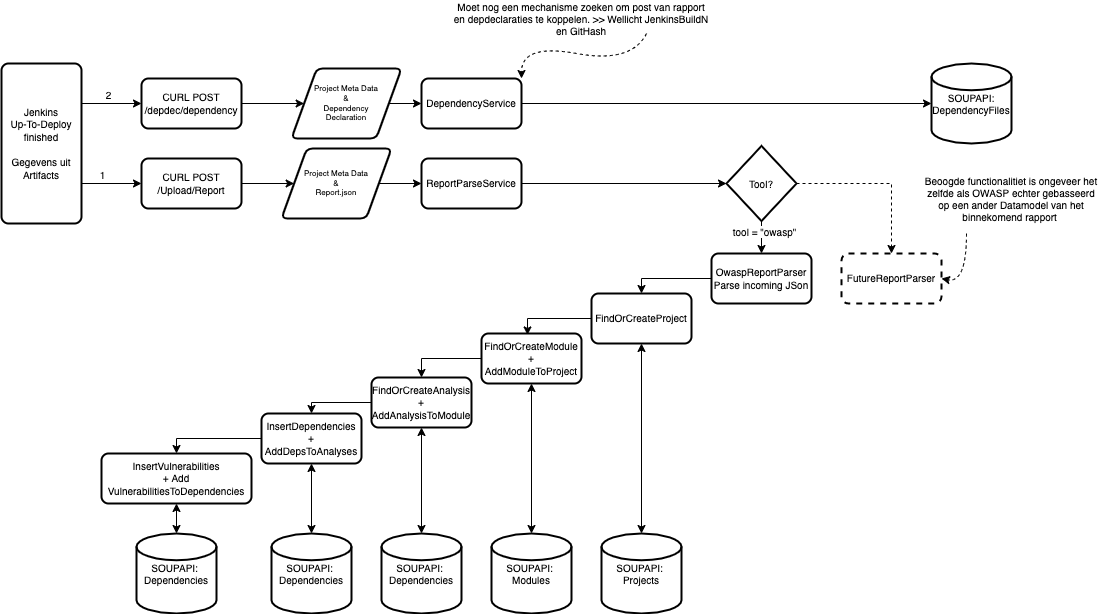

The diagram above was exported from draw.io. Its source (the exported page's mxGraphModel, read from the mxfile embedded in the PNG):
<mxGraphModel dx="1106" dy="820" grid="1" gridSize="10" guides="1" tooltips="1" connect="1" arrows="1" fold="1" page="1" pageScale="1" pageWidth="1169" pageHeight="827" math="0" shadow="0">
  <root>
    <mxCell id="AZUCPzROvOQaUb8vLdFn-0" />
    <mxCell id="AZUCPzROvOQaUb8vLdFn-1" parent="AZUCPzROvOQaUb8vLdFn-0" />
    <mxCell id="amvQqvjGZmpSu4EaTdHy-1" style="edgeStyle=none;rounded=0;orthogonalLoop=1;jettySize=auto;html=1;exitX=1;exitY=0.5;exitDx=0;exitDy=0;entryX=0;entryY=0.5;entryDx=0;entryDy=0;labelBackgroundColor=#FFFFFF;fontFamily=Helvetica;fontSize=10;fontColor=#000000;startArrow=none;startFill=0;endArrow=classic;endFill=1;" parent="AZUCPzROvOQaUb8vLdFn-1" source="AZUCPzROvOQaUb8vLdFn-2" target="amvQqvjGZmpSu4EaTdHy-0" edge="1">
      <mxGeometry relative="1" as="geometry" />
    </mxCell>
    <mxCell id="AZUCPzROvOQaUb8vLdFn-2" value="Project Meta Data&lt;br&gt;&amp;amp;&lt;br&gt;Dependency&lt;br&gt;Declaration" style="shape=parallelogram;html=1;strokeWidth=2;perimeter=parallelogramPerimeter;whiteSpace=wrap;rounded=1;arcSize=12;size=0.23;labelBackgroundColor=none;fontFamily=Helvetica;fontSize=8;fontColor=#000000;" parent="AZUCPzROvOQaUb8vLdFn-1" vertex="1">
      <mxGeometry x="330" y="105" width="110" height="70" as="geometry" />
    </mxCell>
    <mxCell id="AZUCPzROvOQaUb8vLdFn-7" style="edgeStyle=none;rounded=0;orthogonalLoop=1;jettySize=auto;html=1;exitX=1;exitY=0.5;exitDx=0;exitDy=0;entryX=0;entryY=0.5;entryDx=0;entryDy=0;labelBackgroundColor=#FFFFFF;fontFamily=Helvetica;fontSize=10;fontColor=#000000;startArrow=none;startFill=0;endArrow=classic;endFill=1;" parent="AZUCPzROvOQaUb8vLdFn-1" source="AZUCPzROvOQaUb8vLdFn-9" target="AZUCPzROvOQaUb8vLdFn-2" edge="1">
      <mxGeometry relative="1" as="geometry" />
    </mxCell>
    <mxCell id="AZUCPzROvOQaUb8vLdFn-10" style="edgeStyle=none;rounded=0;orthogonalLoop=1;jettySize=auto;html=1;exitX=1;exitY=0.25;exitDx=0;exitDy=0;entryX=0;entryY=0.5;entryDx=0;entryDy=0;labelBackgroundColor=#FFFFFF;fontFamily=Helvetica;fontSize=10;fontColor=#000000;startArrow=none;startFill=0;endArrow=classic;endFill=1;" parent="AZUCPzROvOQaUb8vLdFn-1" source="AZUCPzROvOQaUb8vLdFn-3" target="AZUCPzROvOQaUb8vLdFn-9" edge="1">
      <mxGeometry relative="1" as="geometry" />
    </mxCell>
    <mxCell id="Df0IBRa2v-JqVKfb75d8-23" value="2" style="edgeLabel;html=1;align=center;verticalAlign=middle;resizable=0;points=[];fontSize=10;fontFamily=Helvetica;fontColor=#000000;" parent="AZUCPzROvOQaUb8vLdFn-10" vertex="1" connectable="0">
      <mxGeometry x="-0.1333" relative="1" as="geometry">
        <mxPoint y="-10" as="offset" />
      </mxGeometry>
    </mxCell>
    <mxCell id="AZUCPzROvOQaUb8vLdFn-12" style="edgeStyle=none;rounded=0;orthogonalLoop=1;jettySize=auto;html=1;exitX=1;exitY=0.75;exitDx=0;exitDy=0;entryX=0;entryY=0.5;entryDx=0;entryDy=0;labelBackgroundColor=#FFFFFF;fontFamily=Helvetica;fontSize=10;fontColor=#000000;startArrow=none;startFill=0;endArrow=classic;endFill=1;" parent="AZUCPzROvOQaUb8vLdFn-1" source="AZUCPzROvOQaUb8vLdFn-3" target="AZUCPzROvOQaUb8vLdFn-11" edge="1">
      <mxGeometry relative="1" as="geometry" />
    </mxCell>
    <mxCell id="Df0IBRa2v-JqVKfb75d8-22" value="1" style="edgeLabel;html=1;align=center;verticalAlign=middle;resizable=0;points=[];fontSize=10;fontFamily=Helvetica;fontColor=#000000;" parent="AZUCPzROvOQaUb8vLdFn-12" vertex="1" connectable="0">
      <mxGeometry x="0.081" y="-1" relative="1" as="geometry">
        <mxPoint x="-12" y="-11" as="offset" />
      </mxGeometry>
    </mxCell>
    <mxCell id="AZUCPzROvOQaUb8vLdFn-3" value="&lt;font style=&quot;font-size: 10px&quot;&gt;Jenkins&lt;br&gt;Up-To-Deploy finished&lt;br&gt;&lt;br&gt;Gegevens uit Artifacts&lt;br&gt;&lt;/font&gt;" style="rounded=1;whiteSpace=wrap;html=1;absoluteArcSize=1;arcSize=14;strokeWidth=2;labelBackgroundColor=none;fontFamily=Helvetica;fontSize=8;fontColor=#000000;" parent="AZUCPzROvOQaUb8vLdFn-1" vertex="1">
      <mxGeometry x="40" y="100" width="80" height="160" as="geometry" />
    </mxCell>
    <mxCell id="Df0IBRa2v-JqVKfb75d8-3" style="edgeStyle=none;rounded=0;orthogonalLoop=1;jettySize=auto;html=1;exitX=1;exitY=0.5;exitDx=0;exitDy=0;entryX=0;entryY=0.5;entryDx=0;entryDy=0;labelBackgroundColor=#FFFFFF;fontFamily=Helvetica;fontSize=10;fontColor=#000000;startArrow=none;startFill=0;endArrow=classic;endFill=1;" parent="AZUCPzROvOQaUb8vLdFn-1" source="AZUCPzROvOQaUb8vLdFn-4" target="Df0IBRa2v-JqVKfb75d8-2" edge="1">
      <mxGeometry relative="1" as="geometry" />
    </mxCell>
    <mxCell id="AZUCPzROvOQaUb8vLdFn-4" value="Project Meta Data&lt;br&gt;&amp;amp;&lt;br&gt;Report.json" style="shape=parallelogram;html=1;strokeWidth=2;perimeter=parallelogramPerimeter;whiteSpace=wrap;rounded=1;arcSize=12;size=0.23;labelBackgroundColor=none;fontFamily=Helvetica;fontSize=8;fontColor=#000000;" parent="AZUCPzROvOQaUb8vLdFn-1" vertex="1">
      <mxGeometry x="320" y="185" width="110" height="70" as="geometry" />
    </mxCell>
    <mxCell id="AZUCPzROvOQaUb8vLdFn-9" value="&lt;font style=&quot;font-size: 10px&quot;&gt;CURL POST&lt;br&gt;/depdec/dependency&lt;br&gt;&lt;/font&gt;" style="rounded=1;whiteSpace=wrap;html=1;absoluteArcSize=1;arcSize=14;strokeWidth=2;labelBackgroundColor=none;fontFamily=Helvetica;fontSize=8;fontColor=#000000;" parent="AZUCPzROvOQaUb8vLdFn-1" vertex="1">
      <mxGeometry x="180" y="115" width="100" height="50" as="geometry" />
    </mxCell>
    <mxCell id="AZUCPzROvOQaUb8vLdFn-13" style="edgeStyle=none;rounded=0;orthogonalLoop=1;jettySize=auto;html=1;exitX=1;exitY=0.5;exitDx=0;exitDy=0;entryX=0;entryY=0.5;entryDx=0;entryDy=0;labelBackgroundColor=#FFFFFF;fontFamily=Helvetica;fontSize=10;fontColor=#000000;startArrow=none;startFill=0;endArrow=classic;endFill=1;" parent="AZUCPzROvOQaUb8vLdFn-1" source="AZUCPzROvOQaUb8vLdFn-11" target="AZUCPzROvOQaUb8vLdFn-4" edge="1">
      <mxGeometry relative="1" as="geometry" />
    </mxCell>
    <mxCell id="AZUCPzROvOQaUb8vLdFn-11" value="&lt;font style=&quot;font-size: 10px&quot;&gt;CURL POST&lt;br&gt;/Upload/Report&lt;br&gt;&lt;/font&gt;" style="rounded=1;whiteSpace=wrap;html=1;absoluteArcSize=1;arcSize=14;strokeWidth=2;labelBackgroundColor=none;fontFamily=Helvetica;fontSize=8;fontColor=#000000;" parent="AZUCPzROvOQaUb8vLdFn-1" vertex="1">
      <mxGeometry x="180" y="195" width="100" height="50" as="geometry" />
    </mxCell>
    <mxCell id="Df0IBRa2v-JqVKfb75d8-21" style="edgeStyle=none;orthogonalLoop=1;jettySize=auto;html=1;exitX=1;exitY=0.5;exitDx=0;exitDy=0;entryX=0;entryY=0.5;entryDx=0;entryDy=0;entryPerimeter=0;labelBackgroundColor=#FFFFFF;fontFamily=Helvetica;fontSize=10;fontColor=#000000;startArrow=none;startFill=0;endArrow=classic;endFill=1;rounded=0;" parent="AZUCPzROvOQaUb8vLdFn-1" source="amvQqvjGZmpSu4EaTdHy-0" target="Df0IBRa2v-JqVKfb75d8-1" edge="1">
      <mxGeometry relative="1" as="geometry" />
    </mxCell>
    <mxCell id="amvQqvjGZmpSu4EaTdHy-0" value="&lt;font style=&quot;font-size: 10px&quot;&gt;DependencyService&lt;br&gt;&lt;/font&gt;" style="rounded=1;whiteSpace=wrap;html=1;absoluteArcSize=1;arcSize=14;strokeWidth=2;labelBackgroundColor=none;fontFamily=Helvetica;fontSize=8;fontColor=#000000;" parent="AZUCPzROvOQaUb8vLdFn-1" vertex="1">
      <mxGeometry x="460" y="115" width="100" height="50" as="geometry" />
    </mxCell>
    <mxCell id="Df0IBRa2v-JqVKfb75d8-0" value="Moet nog een mechanisme zoeken om post van rapport en depdeclaraties te koppelen. &amp;gt;&amp;gt; Wellicht JenkinsBuildN en GitHash" style="text;html=1;strokeColor=none;fillColor=none;align=center;verticalAlign=middle;whiteSpace=wrap;rounded=0;labelBackgroundColor=none;fontFamily=Helvetica;fontSize=10;fontColor=#000000;" parent="AZUCPzROvOQaUb8vLdFn-1" vertex="1">
      <mxGeometry x="490" y="40" width="260" height="30" as="geometry" />
    </mxCell>
    <mxCell id="Df0IBRa2v-JqVKfb75d8-1" value="SOUPAPI:&lt;br&gt;DependencyFiles&lt;br&gt;" style="strokeWidth=2;html=1;shape=mxgraph.flowchart.database;whiteSpace=wrap;labelBackgroundColor=none;fontFamily=Helvetica;fontSize=10;fontColor=#000000;" parent="AZUCPzROvOQaUb8vLdFn-1" vertex="1">
      <mxGeometry x="970" y="100" width="80" height="80" as="geometry" />
    </mxCell>
    <mxCell id="Df0IBRa2v-JqVKfb75d8-5" style="edgeStyle=none;rounded=0;orthogonalLoop=1;jettySize=auto;html=1;exitX=1;exitY=0.5;exitDx=0;exitDy=0;entryX=0;entryY=0.5;entryDx=0;entryDy=0;entryPerimeter=0;labelBackgroundColor=#FFFFFF;fontFamily=Helvetica;fontSize=10;fontColor=#000000;startArrow=none;startFill=0;endArrow=classic;endFill=1;" parent="AZUCPzROvOQaUb8vLdFn-1" source="Df0IBRa2v-JqVKfb75d8-2" target="Df0IBRa2v-JqVKfb75d8-4" edge="1">
      <mxGeometry relative="1" as="geometry" />
    </mxCell>
    <mxCell id="Df0IBRa2v-JqVKfb75d8-2" value="&lt;font style=&quot;font-size: 10px&quot;&gt;ReportParseService&lt;br&gt;&lt;/font&gt;" style="rounded=1;whiteSpace=wrap;html=1;absoluteArcSize=1;arcSize=14;strokeWidth=2;labelBackgroundColor=none;fontFamily=Helvetica;fontSize=8;fontColor=#000000;" parent="AZUCPzROvOQaUb8vLdFn-1" vertex="1">
      <mxGeometry x="460" y="195" width="100" height="50" as="geometry" />
    </mxCell>
    <mxCell id="Df0IBRa2v-JqVKfb75d8-8" style="edgeStyle=none;rounded=0;orthogonalLoop=1;jettySize=auto;html=1;exitX=0.5;exitY=1;exitDx=0;exitDy=0;exitPerimeter=0;entryX=0.5;entryY=0;entryDx=0;entryDy=0;labelBackgroundColor=#FFFFFF;fontFamily=Helvetica;fontSize=10;fontColor=#000000;startArrow=none;startFill=0;endArrow=classic;endFill=1;" parent="AZUCPzROvOQaUb8vLdFn-1" source="Df0IBRa2v-JqVKfb75d8-4" target="Df0IBRa2v-JqVKfb75d8-7" edge="1">
      <mxGeometry relative="1" as="geometry" />
    </mxCell>
    <mxCell id="Df0IBRa2v-JqVKfb75d8-9" value="tool = &quot;owasp&quot;" style="edgeLabel;html=1;align=center;verticalAlign=middle;resizable=0;points=[];fontSize=10;fontFamily=Helvetica;fontColor=#000000;" parent="Df0IBRa2v-JqVKfb75d8-8" vertex="1" connectable="0">
      <mxGeometry x="-0.358" y="2" relative="1" as="geometry">
        <mxPoint as="offset" />
      </mxGeometry>
    </mxCell>
    <mxCell id="Df0IBRa2v-JqVKfb75d8-11" style="edgeStyle=none;rounded=0;orthogonalLoop=1;jettySize=auto;html=1;entryX=0.5;entryY=0;entryDx=0;entryDy=0;labelBackgroundColor=#FFFFFF;fontFamily=Helvetica;fontSize=10;fontColor=#000000;startArrow=none;startFill=0;endArrow=classic;endFill=1;dashed=1;" parent="AZUCPzROvOQaUb8vLdFn-1" source="Df0IBRa2v-JqVKfb75d8-4" target="Df0IBRa2v-JqVKfb75d8-10" edge="1">
      <mxGeometry relative="1" as="geometry">
        <Array as="points">
          <mxPoint x="930" y="220" />
        </Array>
      </mxGeometry>
    </mxCell>
    <mxCell id="Df0IBRa2v-JqVKfb75d8-4" value="Tool?" style="strokeWidth=2;html=1;shape=mxgraph.flowchart.decision;whiteSpace=wrap;labelBackgroundColor=none;fontFamily=Helvetica;fontSize=10;fontColor=#000000;" parent="AZUCPzROvOQaUb8vLdFn-1" vertex="1">
      <mxGeometry x="765" y="182.5" width="70" height="75" as="geometry" />
    </mxCell>
    <mxCell id="Df0IBRa2v-JqVKfb75d8-25" style="edgeStyle=none;rounded=0;orthogonalLoop=1;jettySize=auto;html=1;exitX=0;exitY=0.5;exitDx=0;exitDy=0;entryX=0.5;entryY=0;entryDx=0;entryDy=0;labelBackgroundColor=#FFFFFF;fontFamily=Helvetica;fontSize=10;fontColor=#000000;startArrow=none;startFill=0;endArrow=classic;endFill=1;" parent="AZUCPzROvOQaUb8vLdFn-1" source="Df0IBRa2v-JqVKfb75d8-7" target="Df0IBRa2v-JqVKfb75d8-24" edge="1">
      <mxGeometry relative="1" as="geometry">
        <Array as="points">
          <mxPoint x="680" y="315" />
        </Array>
      </mxGeometry>
    </mxCell>
    <mxCell id="Df0IBRa2v-JqVKfb75d8-7" value="&lt;font style=&quot;font-size: 10px&quot;&gt;OwaspReportParser&lt;br&gt;Parse incoming JSon&lt;br&gt;&lt;/font&gt;" style="rounded=1;whiteSpace=wrap;html=1;absoluteArcSize=1;arcSize=14;strokeWidth=2;labelBackgroundColor=none;fontFamily=Helvetica;fontSize=8;fontColor=#000000;" parent="AZUCPzROvOQaUb8vLdFn-1" vertex="1">
      <mxGeometry x="750" y="290" width="100" height="50" as="geometry" />
    </mxCell>
    <mxCell id="Df0IBRa2v-JqVKfb75d8-10" value="&lt;font style=&quot;font-size: 10px&quot;&gt;FutureReportParser&lt;br&gt;&lt;/font&gt;" style="rounded=1;whiteSpace=wrap;html=1;absoluteArcSize=1;arcSize=14;strokeWidth=2;labelBackgroundColor=none;fontFamily=Helvetica;fontSize=8;fontColor=#000000;dashed=1;" parent="AZUCPzROvOQaUb8vLdFn-1" vertex="1">
      <mxGeometry x="880" y="290" width="100" height="50" as="geometry" />
    </mxCell>
    <mxCell id="Df0IBRa2v-JqVKfb75d8-12" value="SOUPAPI:&amp;nbsp;&lt;br&gt;Projects" style="strokeWidth=2;html=1;shape=mxgraph.flowchart.database;whiteSpace=wrap;labelBackgroundColor=none;fontFamily=Helvetica;fontSize=10;fontColor=#000000;" parent="AZUCPzROvOQaUb8vLdFn-1" vertex="1">
      <mxGeometry x="640" y="570" width="80" height="80" as="geometry" />
    </mxCell>
    <mxCell id="Df0IBRa2v-JqVKfb75d8-13" value="SOUPAPI:&amp;nbsp;&lt;br&gt;Dependencies" style="strokeWidth=2;html=1;shape=mxgraph.flowchart.database;whiteSpace=wrap;labelBackgroundColor=none;fontFamily=Helvetica;fontSize=10;fontColor=#000000;" parent="AZUCPzROvOQaUb8vLdFn-1" vertex="1">
      <mxGeometry x="420" y="570" width="80" height="80" as="geometry" />
    </mxCell>
    <mxCell id="Df0IBRa2v-JqVKfb75d8-14" value="SOUPAPI:&amp;nbsp;&lt;br&gt;Dependencies" style="strokeWidth=2;html=1;shape=mxgraph.flowchart.database;whiteSpace=wrap;labelBackgroundColor=none;fontFamily=Helvetica;fontSize=10;fontColor=#000000;" parent="AZUCPzROvOQaUb8vLdFn-1" vertex="1">
      <mxGeometry x="310" y="570" width="80" height="80" as="geometry" />
    </mxCell>
    <mxCell id="Df0IBRa2v-JqVKfb75d8-15" value="SOUPAPI:&amp;nbsp;&lt;br&gt;Modules" style="strokeWidth=2;html=1;shape=mxgraph.flowchart.database;whiteSpace=wrap;labelBackgroundColor=none;fontFamily=Helvetica;fontSize=10;fontColor=#000000;" parent="AZUCPzROvOQaUb8vLdFn-1" vertex="1">
      <mxGeometry x="530" y="570" width="80" height="80" as="geometry" />
    </mxCell>
    <mxCell id="Df0IBRa2v-JqVKfb75d8-17" value="SOUPAPI:&amp;nbsp;&lt;br&gt;Dependencies" style="strokeWidth=2;html=1;shape=mxgraph.flowchart.database;whiteSpace=wrap;labelBackgroundColor=none;fontFamily=Helvetica;fontSize=10;fontColor=#000000;" parent="AZUCPzROvOQaUb8vLdFn-1" vertex="1">
      <mxGeometry x="175" y="570" width="80" height="80" as="geometry" />
    </mxCell>
    <mxCell id="Df0IBRa2v-JqVKfb75d8-18" value="Beoogde functionalitiet is ongeveer het zelfde als OWASP echter gebasseerd op een ander Datamodel van het binnekomend rapport&amp;nbsp;" style="text;html=1;strokeColor=none;fillColor=none;align=center;verticalAlign=middle;whiteSpace=wrap;rounded=0;dashed=1;labelBackgroundColor=none;fontFamily=Helvetica;fontSize=10;fontColor=#000000;" parent="AZUCPzROvOQaUb8vLdFn-1" vertex="1">
      <mxGeometry x="960" y="200" width="180" height="70" as="geometry" />
    </mxCell>
    <mxCell id="Df0IBRa2v-JqVKfb75d8-19" value="" style="curved=1;endArrow=classic;html=1;rounded=0;dashed=1;labelBackgroundColor=#FFFFFF;fontFamily=Helvetica;fontSize=10;fontColor=#000000;entryX=1;entryY=0.5;entryDx=0;entryDy=0;exitX=0.25;exitY=1;exitDx=0;exitDy=0;" parent="AZUCPzROvOQaUb8vLdFn-1" source="Df0IBRa2v-JqVKfb75d8-18" target="Df0IBRa2v-JqVKfb75d8-10" edge="1">
      <mxGeometry width="50" height="50" relative="1" as="geometry">
        <mxPoint x="800" y="430" as="sourcePoint" />
        <mxPoint x="850" y="380" as="targetPoint" />
        <Array as="points">
          <mxPoint x="1005" y="320" />
        </Array>
      </mxGeometry>
    </mxCell>
    <mxCell id="Df0IBRa2v-JqVKfb75d8-20" value="" style="curved=1;endArrow=classic;html=1;rounded=0;dashed=1;labelBackgroundColor=#FFFFFF;fontFamily=Helvetica;fontSize=10;fontColor=#000000;exitX=0.75;exitY=1;exitDx=0;exitDy=0;entryX=1;entryY=0;entryDx=0;entryDy=0;" parent="AZUCPzROvOQaUb8vLdFn-1" source="Df0IBRa2v-JqVKfb75d8-0" target="amvQqvjGZmpSu4EaTdHy-0" edge="1">
      <mxGeometry width="50" height="50" relative="1" as="geometry">
        <mxPoint x="680" y="150" as="sourcePoint" />
        <mxPoint x="730" y="100" as="targetPoint" />
        <Array as="points">
          <mxPoint x="670" y="100" />
          <mxPoint x="560" y="80" />
        </Array>
      </mxGeometry>
    </mxCell>
    <mxCell id="Df0IBRa2v-JqVKfb75d8-27" style="edgeStyle=none;rounded=0;orthogonalLoop=1;jettySize=auto;html=1;exitX=0;exitY=0.5;exitDx=0;exitDy=0;entryX=0.46;entryY=0.029;entryDx=0;entryDy=0;entryPerimeter=0;labelBackgroundColor=#FFFFFF;fontFamily=Helvetica;fontSize=10;fontColor=#000000;startArrow=none;startFill=0;endArrow=classic;endFill=1;" parent="AZUCPzROvOQaUb8vLdFn-1" source="Df0IBRa2v-JqVKfb75d8-24" target="Df0IBRa2v-JqVKfb75d8-26" edge="1">
      <mxGeometry relative="1" as="geometry">
        <Array as="points">
          <mxPoint x="566" y="355" />
        </Array>
      </mxGeometry>
    </mxCell>
    <mxCell id="Df0IBRa2v-JqVKfb75d8-28" style="edgeStyle=none;rounded=0;orthogonalLoop=1;jettySize=auto;html=1;exitX=0.5;exitY=1;exitDx=0;exitDy=0;entryX=0.5;entryY=0;entryDx=0;entryDy=0;entryPerimeter=0;labelBackgroundColor=#FFFFFF;fontFamily=Helvetica;fontSize=10;fontColor=#000000;startArrow=classic;startFill=1;endArrow=classic;endFill=1;" parent="AZUCPzROvOQaUb8vLdFn-1" source="Df0IBRa2v-JqVKfb75d8-24" target="Df0IBRa2v-JqVKfb75d8-12" edge="1">
      <mxGeometry relative="1" as="geometry" />
    </mxCell>
    <mxCell id="Df0IBRa2v-JqVKfb75d8-24" value="&lt;font style=&quot;font-size: 10px&quot;&gt;FindOrCreateProject&lt;br&gt;&lt;/font&gt;" style="rounded=1;whiteSpace=wrap;html=1;absoluteArcSize=1;arcSize=14;strokeWidth=2;labelBackgroundColor=none;fontFamily=Helvetica;fontSize=8;fontColor=#000000;" parent="AZUCPzROvOQaUb8vLdFn-1" vertex="1">
      <mxGeometry x="630" y="330" width="100" height="50" as="geometry" />
    </mxCell>
    <mxCell id="Df0IBRa2v-JqVKfb75d8-29" style="edgeStyle=none;rounded=0;orthogonalLoop=1;jettySize=auto;html=1;exitX=0.5;exitY=1;exitDx=0;exitDy=0;entryX=0.5;entryY=0;entryDx=0;entryDy=0;entryPerimeter=0;labelBackgroundColor=#FFFFFF;fontFamily=Helvetica;fontSize=10;fontColor=#000000;startArrow=classic;startFill=1;endArrow=classic;endFill=1;" parent="AZUCPzROvOQaUb8vLdFn-1" source="Df0IBRa2v-JqVKfb75d8-26" target="Df0IBRa2v-JqVKfb75d8-15" edge="1">
      <mxGeometry relative="1" as="geometry" />
    </mxCell>
    <mxCell id="Df0IBRa2v-JqVKfb75d8-31" style="edgeStyle=none;rounded=0;orthogonalLoop=1;jettySize=auto;html=1;exitX=0;exitY=0.5;exitDx=0;exitDy=0;entryX=0.5;entryY=0;entryDx=0;entryDy=0;labelBackgroundColor=#FFFFFF;fontFamily=Helvetica;fontSize=10;fontColor=#000000;startArrow=none;startFill=0;endArrow=classic;endFill=1;" parent="AZUCPzROvOQaUb8vLdFn-1" source="Df0IBRa2v-JqVKfb75d8-26" target="Df0IBRa2v-JqVKfb75d8-30" edge="1">
      <mxGeometry relative="1" as="geometry">
        <Array as="points">
          <mxPoint x="460" y="395" />
        </Array>
      </mxGeometry>
    </mxCell>
    <mxCell id="Df0IBRa2v-JqVKfb75d8-26" value="&lt;font style=&quot;font-size: 10px&quot;&gt;FindOrCreateModule&lt;br&gt;+&lt;br&gt;AddModuleToProject&lt;br&gt;&lt;/font&gt;" style="rounded=1;whiteSpace=wrap;html=1;absoluteArcSize=1;arcSize=14;strokeWidth=2;labelBackgroundColor=none;fontFamily=Helvetica;fontSize=8;fontColor=#000000;" parent="AZUCPzROvOQaUb8vLdFn-1" vertex="1">
      <mxGeometry x="520" y="370" width="100" height="50" as="geometry" />
    </mxCell>
    <mxCell id="Df0IBRa2v-JqVKfb75d8-32" style="edgeStyle=none;rounded=0;orthogonalLoop=1;jettySize=auto;html=1;exitX=0.5;exitY=1;exitDx=0;exitDy=0;labelBackgroundColor=#FFFFFF;fontFamily=Helvetica;fontSize=10;fontColor=#000000;startArrow=classic;startFill=1;endArrow=classic;endFill=1;" parent="AZUCPzROvOQaUb8vLdFn-1" source="Df0IBRa2v-JqVKfb75d8-30" target="Df0IBRa2v-JqVKfb75d8-13" edge="1">
      <mxGeometry relative="1" as="geometry" />
    </mxCell>
    <mxCell id="7J7xQBC1TpIRD9ssVp2O-1" style="edgeStyle=none;rounded=0;orthogonalLoop=1;jettySize=auto;html=1;exitX=0;exitY=0.5;exitDx=0;exitDy=0;entryX=0.5;entryY=0;entryDx=0;entryDy=0;labelBackgroundColor=#FFFFFF;fontFamily=Helvetica;fontSize=8;fontColor=#000000;startArrow=none;startFill=0;endArrow=classic;endFill=1;" parent="AZUCPzROvOQaUb8vLdFn-1" source="Df0IBRa2v-JqVKfb75d8-30" target="7J7xQBC1TpIRD9ssVp2O-0" edge="1">
      <mxGeometry relative="1" as="geometry">
        <Array as="points">
          <mxPoint x="350" y="439" />
        </Array>
      </mxGeometry>
    </mxCell>
    <mxCell id="Df0IBRa2v-JqVKfb75d8-30" value="&lt;font style=&quot;font-size: 10px&quot;&gt;FindOrCreateAnalysis&lt;br&gt;+&lt;br&gt;AddAnalysisToModule&lt;br&gt;&lt;/font&gt;" style="rounded=1;whiteSpace=wrap;html=1;absoluteArcSize=1;arcSize=14;strokeWidth=2;labelBackgroundColor=none;fontFamily=Helvetica;fontSize=8;fontColor=#000000;" parent="AZUCPzROvOQaUb8vLdFn-1" vertex="1">
      <mxGeometry x="410" y="414" width="100" height="50" as="geometry" />
    </mxCell>
    <mxCell id="7J7xQBC1TpIRD9ssVp2O-2" style="edgeStyle=none;rounded=0;orthogonalLoop=1;jettySize=auto;html=1;exitX=0.5;exitY=1;exitDx=0;exitDy=0;entryX=0.5;entryY=0;entryDx=0;entryDy=0;entryPerimeter=0;labelBackgroundColor=#FFFFFF;fontFamily=Helvetica;fontSize=8;fontColor=#000000;startArrow=classic;startFill=1;endArrow=classic;endFill=1;" parent="AZUCPzROvOQaUb8vLdFn-1" source="7J7xQBC1TpIRD9ssVp2O-0" target="Df0IBRa2v-JqVKfb75d8-14" edge="1">
      <mxGeometry relative="1" as="geometry" />
    </mxCell>
    <mxCell id="7J7xQBC1TpIRD9ssVp2O-6" style="edgeStyle=none;rounded=0;orthogonalLoop=1;jettySize=auto;html=1;exitX=0;exitY=0.5;exitDx=0;exitDy=0;entryX=0.5;entryY=0;entryDx=0;entryDy=0;labelBackgroundColor=#FFFFFF;fontFamily=Helvetica;fontSize=8;fontColor=#000000;startArrow=none;startFill=0;endArrow=classic;endFill=1;" parent="AZUCPzROvOQaUb8vLdFn-1" source="7J7xQBC1TpIRD9ssVp2O-0" target="7J7xQBC1TpIRD9ssVp2O-4" edge="1">
      <mxGeometry relative="1" as="geometry">
        <Array as="points">
          <mxPoint x="215" y="475" />
        </Array>
      </mxGeometry>
    </mxCell>
    <mxCell id="7J7xQBC1TpIRD9ssVp2O-0" value="&lt;font style=&quot;font-size: 10px&quot;&gt;InsertDependencies&lt;br&gt;+&lt;br&gt;AddDepsToAnalyses&lt;br&gt;&lt;/font&gt;" style="rounded=1;whiteSpace=wrap;html=1;absoluteArcSize=1;arcSize=14;strokeWidth=2;labelBackgroundColor=none;fontFamily=Helvetica;fontSize=8;fontColor=#000000;" parent="AZUCPzROvOQaUb8vLdFn-1" vertex="1">
      <mxGeometry x="300" y="450" width="100" height="50" as="geometry" />
    </mxCell>
    <mxCell id="7J7xQBC1TpIRD9ssVp2O-5" style="edgeStyle=none;rounded=0;orthogonalLoop=1;jettySize=auto;html=1;exitX=0.5;exitY=1;exitDx=0;exitDy=0;entryX=0.5;entryY=0;entryDx=0;entryDy=0;entryPerimeter=0;labelBackgroundColor=#FFFFFF;fontFamily=Helvetica;fontSize=8;fontColor=#000000;startArrow=classic;startFill=1;endArrow=classic;endFill=1;" parent="AZUCPzROvOQaUb8vLdFn-1" source="7J7xQBC1TpIRD9ssVp2O-4" target="Df0IBRa2v-JqVKfb75d8-17" edge="1">
      <mxGeometry relative="1" as="geometry" />
    </mxCell>
    <mxCell id="7J7xQBC1TpIRD9ssVp2O-4" value="&lt;font style=&quot;font-size: 10px&quot;&gt;InsertVulnerabilities&lt;br&gt;+ Add VulnerabilitiesToDependencies&lt;br&gt;&lt;/font&gt;" style="rounded=1;whiteSpace=wrap;html=1;absoluteArcSize=1;arcSize=14;strokeWidth=2;labelBackgroundColor=none;fontFamily=Helvetica;fontSize=8;fontColor=#000000;" parent="AZUCPzROvOQaUb8vLdFn-1" vertex="1">
      <mxGeometry x="140" y="490" width="150" height="50" as="geometry" />
    </mxCell>
  </root>
</mxGraphModel>